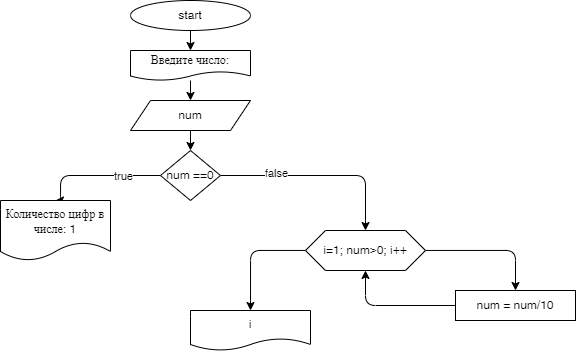

The diagram above was exported from draw.io. Its source (the exported page's mxGraphModel, read from the mxfile embedded in the PNG):
<mxGraphModel dx="381" dy="407" grid="1" gridSize="10" guides="1" tooltips="1" connect="1" arrows="1" fold="1" page="1" pageScale="1" pageWidth="850" pageHeight="1100" math="0" shadow="0">
  <root>
    <mxCell id="0" />
    <mxCell id="1" parent="0" />
    <mxCell id="12" style="edgeStyle=orthogonalEdgeStyle;html=1;entryX=0.5;entryY=0;entryDx=0;entryDy=0;" edge="1" parent="1" source="2" target="3">
      <mxGeometry relative="1" as="geometry" />
    </mxCell>
    <mxCell id="2" value="start" style="ellipse;whiteSpace=wrap;html=1;" vertex="1" parent="1">
      <mxGeometry x="300" y="10" width="120" height="30" as="geometry" />
    </mxCell>
    <mxCell id="13" style="edgeStyle=orthogonalEdgeStyle;html=1;entryX=0.5;entryY=0;entryDx=0;entryDy=0;" edge="1" parent="1" source="3" target="4">
      <mxGeometry relative="1" as="geometry" />
    </mxCell>
    <mxCell id="3" value="Введите число:" style="shape=document;whiteSpace=wrap;html=1;boundedLbl=1;" vertex="1" parent="1">
      <mxGeometry x="300" y="60" width="120" height="30" as="geometry" />
    </mxCell>
    <mxCell id="19" value="" style="edgeStyle=orthogonalEdgeStyle;html=1;" edge="1" parent="1" source="4" target="16">
      <mxGeometry relative="1" as="geometry" />
    </mxCell>
    <mxCell id="4" value="num" style="shape=parallelogram;perimeter=parallelogramPerimeter;whiteSpace=wrap;html=1;fixedSize=1;" vertex="1" parent="1">
      <mxGeometry x="300" y="110" width="120" height="30" as="geometry" />
    </mxCell>
    <mxCell id="7" value="" style="edgeStyle=orthogonalEdgeStyle;html=1;" edge="1" parent="1" source="5" target="6">
      <mxGeometry relative="1" as="geometry" />
    </mxCell>
    <mxCell id="10" style="edgeStyle=orthogonalEdgeStyle;html=1;entryX=0.5;entryY=0;entryDx=0;entryDy=0;" edge="1" parent="1" source="5" target="11">
      <mxGeometry relative="1" as="geometry">
        <mxPoint x="425" y="310" as="targetPoint" />
        <Array as="points">
          <mxPoint x="420" y="260" />
        </Array>
      </mxGeometry>
    </mxCell>
    <mxCell id="5" value="i=1; num&amp;gt;0; i++" style="shape=hexagon;perimeter=hexagonPerimeter2;whiteSpace=wrap;html=1;fixedSize=1;" vertex="1" parent="1">
      <mxGeometry x="475" y="240" width="120" height="40" as="geometry" />
    </mxCell>
    <mxCell id="8" style="edgeStyle=orthogonalEdgeStyle;html=1;entryX=0.5;entryY=1;entryDx=0;entryDy=0;" edge="1" parent="1" source="6" target="5">
      <mxGeometry relative="1" as="geometry" />
    </mxCell>
    <mxCell id="6" value="num = num/10" style="whiteSpace=wrap;html=1;" vertex="1" parent="1">
      <mxGeometry x="625" y="300" width="120" height="30" as="geometry" />
    </mxCell>
    <mxCell id="11" value="i" style="shape=document;whiteSpace=wrap;html=1;boundedLbl=1;" vertex="1" parent="1">
      <mxGeometry x="360" y="320" width="120" height="40" as="geometry" />
    </mxCell>
    <mxCell id="20" style="edgeStyle=orthogonalEdgeStyle;html=1;exitX=1;exitY=0.5;exitDx=0;exitDy=0;entryX=0.5;entryY=0;entryDx=0;entryDy=0;" edge="1" parent="1" source="16" target="5">
      <mxGeometry relative="1" as="geometry" />
    </mxCell>
    <mxCell id="21" value="false" style="edgeLabel;html=1;align=center;verticalAlign=middle;resizable=0;points=[];" vertex="1" connectable="0" parent="20">
      <mxGeometry x="-0.45" y="3" relative="1" as="geometry">
        <mxPoint as="offset" />
      </mxGeometry>
    </mxCell>
    <mxCell id="23" value="" style="edgeStyle=orthogonalEdgeStyle;html=1;entryX=0.5;entryY=0;entryDx=0;entryDy=0;" edge="1" parent="1" source="16" target="24">
      <mxGeometry relative="1" as="geometry">
        <mxPoint x="230" y="200.00000000000006" as="targetPoint" />
        <Array as="points">
          <mxPoint x="230" y="185" />
        </Array>
      </mxGeometry>
    </mxCell>
    <mxCell id="28" value="true" style="edgeLabel;html=1;align=center;verticalAlign=middle;resizable=0;points=[];" vertex="1" connectable="0" parent="23">
      <mxGeometry x="-0.4256" relative="1" as="geometry">
        <mxPoint as="offset" />
      </mxGeometry>
    </mxCell>
    <mxCell id="16" value="num ==0" style="rhombus;whiteSpace=wrap;html=1;" vertex="1" parent="1">
      <mxGeometry x="330" y="160" width="60" height="50" as="geometry" />
    </mxCell>
    <mxCell id="24" value="Количество цифр в числе: 1" style="shape=document;whiteSpace=wrap;html=1;boundedLbl=1;" vertex="1" parent="1">
      <mxGeometry x="170" y="210" width="110" height="60" as="geometry" />
    </mxCell>
  </root>
</mxGraphModel>